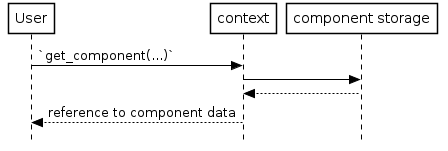

The diagram above was rendered by PlantUML. Its source (embedded in the PNG):
@startuml

skinparam style strictuml

    skinparam backgroundColor transparent
    skinparam classBackgroundColor transparent
    skinparam classArrowColor black
    skinparam classBorderColor black

    skinparam sequenceParticipantBackgroundColor trasparent
    skinparam sequenceParticipantBorderColor black
    skinparam sequenceBoxLineColor black
    skinparam sequenceLifeLineBorderColor black
    skinparam sequenceArrowColor black

    skinparam activityBorderColor black
    skinparam activityArrowColor black 
    skinparam activityBackgroundColor transparent

User -> context: `get_component(...)`
context -> "component storage"
"component storage" --> context
context --> User: reference to component data

@enduml